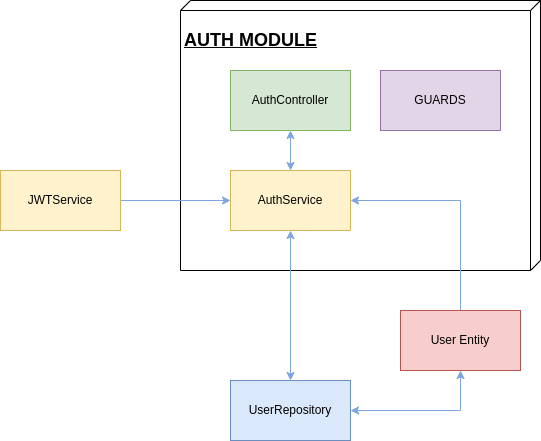

The diagram above was exported from draw.io. Its source (the exported page's mxGraphModel, read from the mxfile embedded in the PNG):
<mxGraphModel dx="1422" dy="734" grid="1" gridSize="10" guides="1" tooltips="1" connect="1" arrows="1" fold="1" page="1" pageScale="1" pageWidth="850" pageHeight="1100" math="0" shadow="0">
  <root>
    <mxCell id="0" />
    <mxCell id="1" parent="0" />
    <mxCell id="aUawOTSjvWnj6ic33uPD-14" value="&lt;h2&gt;AUTH MODULE&lt;/h2&gt;" style="verticalAlign=top;align=left;spacingTop=8;spacingLeft=2;spacingRight=12;shape=cube;size=10;direction=south;fontStyle=4;html=1;" vertex="1" parent="1">
      <mxGeometry x="300" y="60" width="360" height="270" as="geometry" />
    </mxCell>
    <mxCell id="aUawOTSjvWnj6ic33uPD-2" value="AuthService" style="rounded=0;whiteSpace=wrap;html=1;fillColor=#fff2cc;strokeColor=#d6b656;" vertex="1" parent="1">
      <mxGeometry x="350" y="230" width="120" height="60" as="geometry" />
    </mxCell>
    <mxCell id="aUawOTSjvWnj6ic33uPD-5" style="edgeStyle=orthogonalEdgeStyle;rounded=0;orthogonalLoop=1;jettySize=auto;html=1;entryX=0.5;entryY=0;entryDx=0;entryDy=0;strokeColor=#7EA6E0;startArrow=classic;startFill=1;" edge="1" parent="1" source="aUawOTSjvWnj6ic33uPD-3" target="aUawOTSjvWnj6ic33uPD-2">
      <mxGeometry relative="1" as="geometry" />
    </mxCell>
    <mxCell id="aUawOTSjvWnj6ic33uPD-3" value="AuthController" style="rounded=0;whiteSpace=wrap;html=1;fillColor=#d5e8d4;strokeColor=#82b366;" vertex="1" parent="1">
      <mxGeometry x="350" y="130" width="120" height="60" as="geometry" />
    </mxCell>
    <mxCell id="aUawOTSjvWnj6ic33uPD-6" style="edgeStyle=orthogonalEdgeStyle;rounded=0;orthogonalLoop=1;jettySize=auto;html=1;entryX=0.5;entryY=1;entryDx=0;entryDy=0;startArrow=classic;startFill=1;strokeColor=#7EA6E0;" edge="1" parent="1" source="aUawOTSjvWnj6ic33uPD-4" target="aUawOTSjvWnj6ic33uPD-2">
      <mxGeometry relative="1" as="geometry" />
    </mxCell>
    <mxCell id="aUawOTSjvWnj6ic33uPD-4" value="UserRepository" style="whiteSpace=wrap;html=1;fillColor=#dae8fc;strokeColor=#6c8ebf;" vertex="1" parent="1">
      <mxGeometry x="350" y="440" width="120" height="60" as="geometry" />
    </mxCell>
    <mxCell id="aUawOTSjvWnj6ic33uPD-8" style="edgeStyle=orthogonalEdgeStyle;rounded=0;orthogonalLoop=1;jettySize=auto;html=1;entryX=1;entryY=0.5;entryDx=0;entryDy=0;startArrow=classic;startFill=1;strokeColor=#7EA6E0;" edge="1" parent="1" source="aUawOTSjvWnj6ic33uPD-7" target="aUawOTSjvWnj6ic33uPD-4">
      <mxGeometry relative="1" as="geometry">
        <Array as="points">
          <mxPoint x="580" y="470" />
        </Array>
      </mxGeometry>
    </mxCell>
    <mxCell id="aUawOTSjvWnj6ic33uPD-9" style="edgeStyle=orthogonalEdgeStyle;rounded=0;orthogonalLoop=1;jettySize=auto;html=1;startArrow=none;startFill=0;strokeColor=#7EA6E0;entryX=1;entryY=0.5;entryDx=0;entryDy=0;" edge="1" parent="1" source="aUawOTSjvWnj6ic33uPD-7" target="aUawOTSjvWnj6ic33uPD-2">
      <mxGeometry relative="1" as="geometry">
        <mxPoint x="470" y="280" as="targetPoint" />
        <Array as="points">
          <mxPoint x="580" y="260" />
        </Array>
      </mxGeometry>
    </mxCell>
    <mxCell id="aUawOTSjvWnj6ic33uPD-7" value="User Entity" style="whiteSpace=wrap;html=1;fillColor=#f8cecc;strokeColor=#b85450;" vertex="1" parent="1">
      <mxGeometry x="520" y="370" width="120" height="60" as="geometry" />
    </mxCell>
    <mxCell id="aUawOTSjvWnj6ic33uPD-17" style="edgeStyle=orthogonalEdgeStyle;rounded=0;orthogonalLoop=1;jettySize=auto;html=1;entryX=0;entryY=0.5;entryDx=0;entryDy=0;startArrow=none;startFill=0;strokeColor=#7EA6E0;" edge="1" parent="1" source="aUawOTSjvWnj6ic33uPD-16" target="aUawOTSjvWnj6ic33uPD-2">
      <mxGeometry relative="1" as="geometry" />
    </mxCell>
    <mxCell id="aUawOTSjvWnj6ic33uPD-16" value="JWTService" style="whiteSpace=wrap;html=1;fillColor=#fff2cc;strokeColor=#d6b656;" vertex="1" parent="1">
      <mxGeometry x="120" y="230" width="120" height="60" as="geometry" />
    </mxCell>
    <mxCell id="aUawOTSjvWnj6ic33uPD-18" value="GUARDS" style="whiteSpace=wrap;html=1;fillColor=#e1d5e7;strokeColor=#9673a6;" vertex="1" parent="1">
      <mxGeometry x="500" y="130" width="120" height="60" as="geometry" />
    </mxCell>
  </root>
</mxGraphModel>